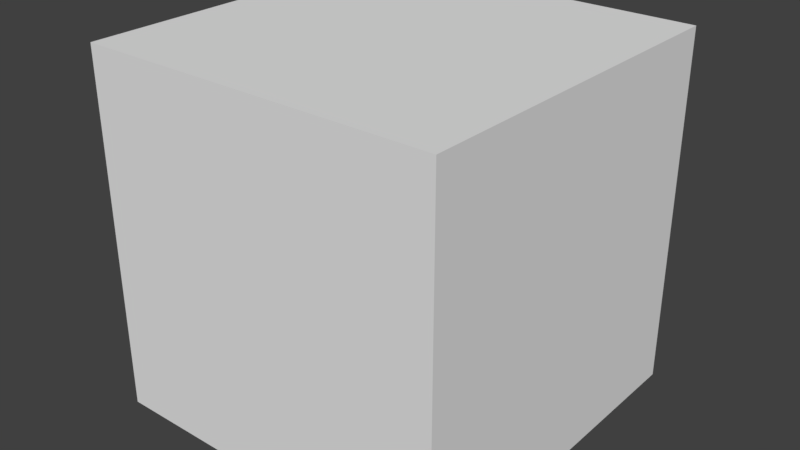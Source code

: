 # Source: heavy_block.blend  (saved by Blender 2.79.0; exported with 4.5.12 LTS)
import bpy
from mathutils import Matrix  # noqa: F401  (used for matrix-valued properties, if any)

bpy.ops.wm.read_factory_settings(use_empty=True)
scene = bpy.context.scene
scene.name = 'Scene'

# ---- collections
col_collection_1 = bpy.data.collections.new('Collection 1'); scene.collection.children.link(col_collection_1)

# ---- materials (node trees are filled in below, after node groups)
mat_material = bpy.data.materials.new('Material')
mat_material.alpha_threshold = 0.0
mat_material.use_transparent_shadow = False
mat_material.roughness = 0.5
mat_material.line_color = (0.0, 0.0, 0.0, 1.0)

# ---- material node trees

# ---- world
world_world = bpy.data.worlds.new('World'); scene.world = world_world
world_world.color = (0.05088, 0.05088, 0.05088)
world_world.use_sun_shadow = False
world_world.sun_shadow_jitter_overblur = 0.0
world_world.cycles.sampling_method = 'MANUAL'

# ---- meshes
me_cube = bpy.data.meshes.new('Cube')
me_cube.from_pydata([(8.0, 8.0, -8.0), (8.0, -8.0, -8.0), (-8.0, -8.0, -8.0), (-8.0, 8.0, -8.0), (8.0, 8.0, 8.0), (8.0, -8.0, 8.0), (-8.0, -8.0, 8.0), (-8.0, 8.0, 8.0), (-8.5, 8.5, 8.5), (-8.5, -8.5, 8.5), (8.5, -8.5, 8.5), (8.5, 8.5, 8.5), (-8.5, 8.5, -8.5), (-8.5, -8.5, -8.5), (8.5, -8.5, -8.5), (8.5, 8.5, -8.5)], [], [(0, 1, 2, 3), (4, 7, 6, 5), (0, 4, 5, 1), (1, 5, 6, 2), (2, 6, 7, 3), (4, 0, 3, 7), (11, 8, 12, 15), (14, 13, 9, 10), (15, 14, 10, 11), (15, 12, 13, 14), (11, 10, 9, 8), (13, 12, 8, 9)])
_uv = me_cube.uv_layers.new(name='UVMap')
_uv.uv.foreach_set('vector', [0.06247, 0.4375, 2.167e-05, 0.4375, 2.151e-05, 0.3751, 0.06247, 0.3751, 0.125, 0.375, 0.125, 0.4375, 0.0625, 0.4375, 0.0625, 0.375, 0.125, 0.3125, 0.125, 0.375, 0.06259, 0.375, 0.06259, 0.3125, 0.06243, 0.3125, 0.06243, 0.375, -2.157e-05, 0.375, -2.161e-05, 0.3125, 0.125, 0.375, 0.125, 0.4375, 0.1875, 0.4375, 0.1875, 0.375, 0.125, 0.375, 0.125, 0.3125, 0.1875, 0.3125, 0.1875, 0.375, 0.7891, 0.1797, 0.8047, 0.1797, 0.8047, 0.1641, 0.7891, 0.1641, 0.8047, 0.1641, 0.7891, 0.1641, 0.7891, 0.1797, 0.8047, 0.1797, 0.8047, 0.1641, 0.7891, 0.1641, 0.7891, 0.1797, 0.8047, 0.1797, 0.8047, 0.1797, 0.8047, 0.1641, 0.7891, 0.1641, 0.7891, 0.1797, 0.8047, 0.1641, 0.7891, 0.1641, 0.7891, 0.1797, 0.8047, 0.1797, 0.7891, 0.1641, 0.8047, 0.1641, 0.8047, 0.1797, 0.7891, 0.1797])
me_cube.materials.append(mat_material)
me_cube.use_remesh_preserve_volume = False
me_cube.use_remesh_preserve_attributes = False
me_cube.use_mirror_vertex_groups = False
me_cube.update()

# ---- objects
ob_cube = bpy.data.objects.new('Cube', me_cube)

# ---- transforms, parenting, visibility, modifiers, constraints
ob_cube.location = (0.0, 0.0, 0.0)
ob_cube.lock_rotations_4d = False
ob_cube.empty_display_type = 'ARROWS'
ob_cube.lineart.crease_threshold = 0.0

# ---- collection membership
col_collection_1.objects.link(ob_cube)

# ---- scene / render settings (as saved in the file)
scene.frame_start = 1; scene.frame_end = 250; scene.frame_set(1)
scene.render.engine = 'BLENDER_EEVEE_NEXT'
scene.render.resolution_percentage = 50
scene.render.dither_intensity = 0.0
scene.cycles.use_denoising = False
scene.cycles.samples = 128
scene.cycles.sampling_pattern = 'TABULATED_SOBOL'
scene.cycles.use_adaptive_sampling = False
scene.cycles.use_light_tree = False
scene.cycles.blur_glossy = 0.0
scene.cycles.sample_clamp_indirect = 0.0
scene.view_settings.view_transform = 'Standard'
bpy.context.view_layer.update()

# ---- added for rendering (the .blend has no active camera and no usable light): camera, sun
cam_auto = bpy.data.cameras.new('AutoCamera')
cam_auto.lens = 50.0
cam_auto.sensor_width = 36.0
cam_auto.clip_end = 1000.0
ob_auto_camera = bpy.data.objects.new('AutoCamera', cam_auto)
scene.collection.objects.link(ob_auto_camera)
ob_auto_camera.location = (27.2431, -32.6917, 21.7945)
ob_auto_camera.rotation_euler = (1.09748, -7.21219e-08, 0.694738)
scene.camera = ob_auto_camera
light_auto_sun = bpy.data.lights.new('AutoSun', 'SUN')
light_auto_sun.energy = 3.0
light_auto_sun.angle = 0.0523599
ob_auto_sun = bpy.data.objects.new('AutoSun', light_auto_sun)
scene.collection.objects.link(ob_auto_sun)
ob_auto_sun.rotation_euler = (0.872665, 0.174533, 0.523599)
bpy.context.view_layer.update()
